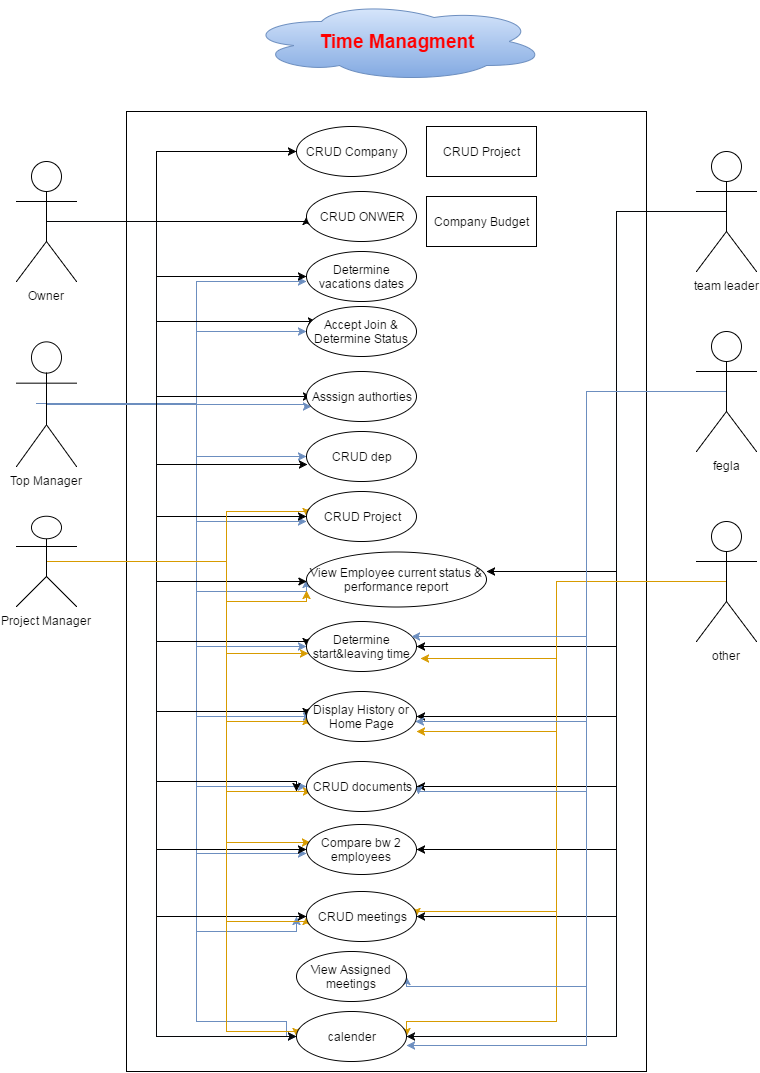

The diagram above was exported from draw.io. Its source (the exported page's mxGraphModel, read from the mxfile embedded in the PNG):
<mxGraphModel dx="880" dy="424" grid="1" gridSize="10" guides="1" tooltips="1" connect="1" arrows="1" fold="1" page="1" pageScale="1" pageWidth="850" pageHeight="1100" background="#ffffff" math="0" shadow="0">
  <root>
    <mxCell id="0" />
    <mxCell id="1" parent="0" />
    <mxCell id="2" value="&lt;b&gt;&lt;font color=&quot;#ff0000&quot; style=&quot;font-size: 19px&quot;&gt;Time Managment&lt;/font&gt;&lt;/b&gt;" style="ellipse;shape=cloud;whiteSpace=wrap;html=1;plain-blue" parent="1" vertex="1">
      <mxGeometry x="290" y="20" width="300" height="80" as="geometry" />
    </mxCell>
    <mxCell id="4" value="" style="whiteSpace=wrap;html=1;" parent="1" vertex="1">
      <mxGeometry x="170" y="130" width="520" height="960" as="geometry" />
    </mxCell>
    <mxCell id="13" value="CRUD Company" style="ellipse;whiteSpace=wrap;html=1;" parent="1" vertex="1">
      <mxGeometry x="340" y="145" width="110" height="50" as="geometry" />
    </mxCell>
    <mxCell id="89" style="edgeStyle=orthogonalEdgeStyle;rounded=0;html=1;exitX=0.5;exitY=0.5;exitPerimeter=0;entryX=0;entryY=0.5;jettySize=auto;orthogonalLoop=1;plain-blue" parent="1" source="16" target="85" edge="1">
      <mxGeometry relative="1" as="geometry">
        <Array as="points">
          <mxPoint x="240" y="423" />
          <mxPoint x="240" y="350" />
        </Array>
      </mxGeometry>
    </mxCell>
    <mxCell id="92" style="edgeStyle=orthogonalEdgeStyle;rounded=0;html=1;exitX=0.5;exitY=0.5;exitPerimeter=0;jettySize=auto;orthogonalLoop=1;plain-blue;entryX=0.045;entryY=0.7;entryPerimeter=0;" parent="1" target="90" edge="1">
      <mxGeometry relative="1" as="geometry">
        <mxPoint x="350" y="300" as="targetPoint" />
        <mxPoint x="90" y="423" as="sourcePoint" />
        <Array as="points">
          <mxPoint x="350" y="423" />
          <mxPoint x="350" y="425" />
        </Array>
      </mxGeometry>
    </mxCell>
    <mxCell id="95" style="edgeStyle=orthogonalEdgeStyle;rounded=0;html=1;exitX=0.5;exitY=0.5;exitPerimeter=0;entryX=0;entryY=0.5;jettySize=auto;orthogonalLoop=1;plain-blue" parent="1" source="16" target="93" edge="1">
      <mxGeometry relative="1" as="geometry">
        <Array as="points">
          <mxPoint x="240" y="423" />
          <mxPoint x="240" y="475" />
        </Array>
      </mxGeometry>
    </mxCell>
    <mxCell id="110" style="edgeStyle=orthogonalEdgeStyle;rounded=0;html=1;exitX=0.5;exitY=0.5;exitPerimeter=0;jettySize=auto;orthogonalLoop=1;plain-blue" parent="1" source="16" edge="1">
      <mxGeometry relative="1" as="geometry">
        <mxPoint x="350" y="540" as="targetPoint" />
        <Array as="points">
          <mxPoint x="240" y="423" />
          <mxPoint x="240" y="540" />
        </Array>
      </mxGeometry>
    </mxCell>
    <mxCell id="113" style="edgeStyle=orthogonalEdgeStyle;rounded=0;html=1;exitX=0.5;exitY=0.5;exitPerimeter=0;jettySize=auto;orthogonalLoop=1;plain-blue" parent="1" source="16" edge="1">
      <mxGeometry relative="1" as="geometry">
        <mxPoint x="350" y="300" as="targetPoint" />
        <Array as="points">
          <mxPoint x="240" y="423" />
          <mxPoint x="240" y="300" />
        </Array>
      </mxGeometry>
    </mxCell>
    <mxCell id="115" style="edgeStyle=orthogonalEdgeStyle;rounded=0;html=1;exitX=0.5;exitY=0.5;exitPerimeter=0;entryX=0;entryY=0.5;jettySize=auto;orthogonalLoop=1;plain-blue" parent="1" source="16" target="104" edge="1">
      <mxGeometry relative="1" as="geometry">
        <Array as="points">
          <mxPoint x="240" y="423" />
          <mxPoint x="240" y="610" />
          <mxPoint x="350" y="610" />
        </Array>
      </mxGeometry>
    </mxCell>
    <mxCell id="121" style="edgeStyle=orthogonalEdgeStyle;rounded=0;html=1;exitX=0.5;exitY=0.5;exitPerimeter=0;entryX=0;entryY=0.5;jettySize=auto;orthogonalLoop=1;plain-blue" parent="1" source="16" target="102" edge="1">
      <mxGeometry relative="1" as="geometry">
        <Array as="points">
          <mxPoint x="240" y="423" />
          <mxPoint x="240" y="665" />
        </Array>
      </mxGeometry>
    </mxCell>
    <mxCell id="128" style="edgeStyle=orthogonalEdgeStyle;rounded=0;html=1;exitX=0.5;exitY=0.5;exitPerimeter=0;entryX=0;entryY=0.5;jettySize=auto;orthogonalLoop=1;plain-blue" parent="1" edge="1">
      <mxGeometry relative="1" as="geometry">
        <mxPoint x="95" y="423" as="sourcePoint" />
        <mxPoint x="355" y="735" as="targetPoint" />
        <Array as="points">
          <mxPoint x="240" y="423" />
          <mxPoint x="240" y="735" />
        </Array>
      </mxGeometry>
    </mxCell>
    <mxCell id="136" style="edgeStyle=orthogonalEdgeStyle;rounded=0;html=1;exitX=0.5;exitY=0.5;exitPerimeter=0;entryX=0;entryY=0.5;jettySize=auto;orthogonalLoop=1;plain-blue" parent="1" source="16" target="135" edge="1">
      <mxGeometry relative="1" as="geometry">
        <Array as="points">
          <mxPoint x="240" y="423" />
          <mxPoint x="240" y="805" />
        </Array>
      </mxGeometry>
    </mxCell>
    <mxCell id="164" style="edgeStyle=orthogonalEdgeStyle;rounded=0;html=1;exitX=0.5;exitY=0.5;exitPerimeter=0;jettySize=auto;orthogonalLoop=1;plain-blue" parent="1" source="16" edge="1">
      <mxGeometry relative="1" as="geometry">
        <mxPoint x="350" y="872" as="targetPoint" />
        <Array as="points">
          <mxPoint x="240" y="423" />
          <mxPoint x="240" y="872" />
        </Array>
      </mxGeometry>
    </mxCell>
    <mxCell id="168" style="edgeStyle=orthogonalEdgeStyle;rounded=0;html=1;exitX=0.5;exitY=0.5;exitPerimeter=0;entryX=0;entryY=0.5;jettySize=auto;orthogonalLoop=1;plain-blue" parent="1" edge="1">
      <mxGeometry relative="1" as="geometry">
        <mxPoint x="80.14285714285734" y="421.8571428571429" as="sourcePoint" />
        <mxPoint x="340.14285714285734" y="934.7142857142858" as="targetPoint" />
        <Array as="points">
          <mxPoint x="240" y="422" />
          <mxPoint x="240" y="950" />
          <mxPoint x="340" y="950" />
        </Array>
      </mxGeometry>
    </mxCell>
    <mxCell id="178" style="edgeStyle=orthogonalEdgeStyle;rounded=0;html=1;exitX=0.5;exitY=0.5;exitPerimeter=0;jettySize=auto;orthogonalLoop=1;plain-blue;entryX=0;entryY=0.5;" parent="1" source="16" target="173" edge="1">
      <mxGeometry relative="1" as="geometry">
        <mxPoint x="330" y="1060" as="targetPoint" />
        <Array as="points">
          <mxPoint x="240" y="422" />
          <mxPoint x="240" y="1040" />
          <mxPoint x="330" y="1040" />
          <mxPoint x="330" y="1055" />
        </Array>
      </mxGeometry>
    </mxCell>
    <mxCell id="16" value="Top Manager" style="shape=umlActor;verticalLabelPosition=bottom;labelBackgroundColor=#ffffff;verticalAlign=top;html=1;" parent="1" vertex="1">
      <mxGeometry x="60" y="360" width="60" height="125" as="geometry" />
    </mxCell>
    <mxCell id="84" style="edgeStyle=orthogonalEdgeStyle;rounded=0;html=1;exitX=0.5;exitY=0.5;exitPerimeter=0;jettySize=auto;orthogonalLoop=1;" parent="1" source="40" target="13" edge="1">
      <mxGeometry relative="1" as="geometry">
        <Array as="points">
          <mxPoint x="200" y="240" />
          <mxPoint x="200" y="170" />
        </Array>
      </mxGeometry>
    </mxCell>
    <mxCell id="87" style="edgeStyle=orthogonalEdgeStyle;rounded=0;html=1;exitX=0.5;exitY=0.5;exitPerimeter=0;jettySize=auto;orthogonalLoop=1;" parent="1" edge="1">
      <mxGeometry relative="1" as="geometry">
        <mxPoint x="93" y="240" as="sourcePoint" />
        <mxPoint x="359.5916673554857" y="340" as="targetPoint" />
        <Array as="points">
          <mxPoint x="200" y="240" />
          <mxPoint x="200" y="340" />
        </Array>
      </mxGeometry>
    </mxCell>
    <mxCell id="91" style="edgeStyle=orthogonalEdgeStyle;rounded=0;html=1;exitX=0.5;exitY=0.5;exitPerimeter=0;jettySize=auto;orthogonalLoop=1;" parent="1" edge="1">
      <mxGeometry relative="1" as="geometry">
        <mxPoint x="95" y="240" as="sourcePoint" />
        <mxPoint x="355" y="415" as="targetPoint" />
        <Array as="points">
          <mxPoint x="200" y="240" />
          <mxPoint x="200" y="415" />
        </Array>
      </mxGeometry>
    </mxCell>
    <mxCell id="94" style="edgeStyle=orthogonalEdgeStyle;rounded=0;html=1;exitX=0.5;exitY=0.5;exitPerimeter=0;entryX=0.009;entryY=0.66;entryPerimeter=0;jettySize=auto;orthogonalLoop=1;" parent="1" source="40" target="93" edge="1">
      <mxGeometry relative="1" as="geometry">
        <Array as="points">
          <mxPoint x="200" y="240" />
          <mxPoint x="200" y="483" />
        </Array>
      </mxGeometry>
    </mxCell>
    <mxCell id="97" style="edgeStyle=orthogonalEdgeStyle;rounded=0;html=1;exitX=0.5;exitY=0.5;exitPerimeter=0;jettySize=auto;orthogonalLoop=1;" parent="1" edge="1">
      <mxGeometry relative="1" as="geometry">
        <mxPoint x="90" y="240" as="sourcePoint" />
        <mxPoint x="350" y="235" as="targetPoint" />
        <Array as="points">
          <mxPoint x="350" y="240" />
        </Array>
      </mxGeometry>
    </mxCell>
    <mxCell id="109" style="edgeStyle=orthogonalEdgeStyle;rounded=0;html=1;exitX=0.5;exitY=0.5;exitPerimeter=0;entryX=0;entryY=0.5;jettySize=auto;orthogonalLoop=1;" parent="1" source="40" target="101" edge="1">
      <mxGeometry relative="1" as="geometry">
        <Array as="points">
          <mxPoint x="200" y="240" />
          <mxPoint x="200" y="535" />
        </Array>
      </mxGeometry>
    </mxCell>
    <mxCell id="112" style="edgeStyle=orthogonalEdgeStyle;rounded=0;html=1;exitX=0.5;exitY=0.5;exitPerimeter=0;jettySize=auto;orthogonalLoop=1;" parent="1" source="40" target="103" edge="1">
      <mxGeometry relative="1" as="geometry">
        <Array as="points">
          <mxPoint x="200" y="240" />
          <mxPoint x="200" y="295" />
        </Array>
      </mxGeometry>
    </mxCell>
    <mxCell id="114" style="edgeStyle=orthogonalEdgeStyle;rounded=0;html=1;exitX=0.5;exitY=0.5;exitPerimeter=0;jettySize=auto;orthogonalLoop=1;" parent="1" source="40" target="104" edge="1">
      <mxGeometry relative="1" as="geometry">
        <Array as="points">
          <mxPoint x="200" y="240" />
          <mxPoint x="200" y="600" />
        </Array>
      </mxGeometry>
    </mxCell>
    <mxCell id="122" style="edgeStyle=orthogonalEdgeStyle;rounded=0;html=1;exitX=0.5;exitY=0.5;exitPerimeter=0;entryX=0;entryY=0.5;jettySize=auto;orthogonalLoop=1;" parent="1" source="40" target="102" edge="1">
      <mxGeometry relative="1" as="geometry">
        <Array as="points">
          <mxPoint x="200" y="240" />
          <mxPoint x="200" y="660" />
          <mxPoint x="350" y="660" />
        </Array>
      </mxGeometry>
    </mxCell>
    <mxCell id="127" style="edgeStyle=orthogonalEdgeStyle;rounded=0;html=1;exitX=0.5;exitY=0.5;exitPerimeter=0;entryX=0;entryY=0.5;jettySize=auto;orthogonalLoop=1;" parent="1" source="40" target="107" edge="1">
      <mxGeometry relative="1" as="geometry">
        <Array as="points">
          <mxPoint x="200" y="240" />
          <mxPoint x="200" y="730" />
          <mxPoint x="350" y="730" />
        </Array>
      </mxGeometry>
    </mxCell>
    <mxCell id="137" style="edgeStyle=orthogonalEdgeStyle;rounded=0;html=1;exitX=0.5;exitY=0.5;exitPerimeter=0;jettySize=auto;orthogonalLoop=1;" parent="1" source="40" edge="1">
      <mxGeometry relative="1" as="geometry">
        <mxPoint x="340" y="810" as="targetPoint" />
        <Array as="points">
          <mxPoint x="200" y="240" />
          <mxPoint x="200" y="800" />
        </Array>
      </mxGeometry>
    </mxCell>
    <mxCell id="163" style="edgeStyle=orthogonalEdgeStyle;rounded=0;html=1;exitX=0.5;exitY=0.5;exitPerimeter=0;entryX=0;entryY=0.5;jettySize=auto;orthogonalLoop=1;" parent="1" source="40" target="157" edge="1">
      <mxGeometry relative="1" as="geometry">
        <Array as="points">
          <mxPoint x="200" y="240" />
          <mxPoint x="200" y="868" />
        </Array>
      </mxGeometry>
    </mxCell>
    <mxCell id="167" style="edgeStyle=orthogonalEdgeStyle;rounded=0;html=1;exitX=0.5;exitY=0.5;exitPerimeter=0;entryX=0;entryY=0.5;jettySize=auto;orthogonalLoop=1;" parent="1" source="40" target="158" edge="1">
      <mxGeometry relative="1" as="geometry">
        <Array as="points">
          <mxPoint x="200" y="240" />
          <mxPoint x="200" y="935" />
        </Array>
      </mxGeometry>
    </mxCell>
    <mxCell id="176" style="edgeStyle=orthogonalEdgeStyle;rounded=0;html=1;exitX=0.5;exitY=0.5;exitPerimeter=0;entryX=0;entryY=0.5;jettySize=auto;orthogonalLoop=1;strokeColor=#06080A;" parent="1" source="40" target="173" edge="1">
      <mxGeometry relative="1" as="geometry">
        <Array as="points">
          <mxPoint x="200" y="240" />
          <mxPoint x="200" y="1055" />
        </Array>
      </mxGeometry>
    </mxCell>
    <mxCell id="40" value="Owner" style="shape=umlActor;verticalLabelPosition=bottom;labelBackgroundColor=#ffffff;verticalAlign=top;html=1;" parent="1" vertex="1">
      <mxGeometry x="60" y="180" width="60" height="120" as="geometry" />
    </mxCell>
    <mxCell id="111" style="edgeStyle=orthogonalEdgeStyle;rounded=0;html=1;exitX=0.5;exitY=0.5;exitPerimeter=0;entryX=0;entryY=0.5;jettySize=auto;orthogonalLoop=1;plain-orange" parent="1" source="41" target="101" edge="1">
      <mxGeometry relative="1" as="geometry">
        <Array as="points">
          <mxPoint x="270" y="580" />
          <mxPoint x="270" y="530" />
          <mxPoint x="350" y="530" />
        </Array>
      </mxGeometry>
    </mxCell>
    <mxCell id="116" style="edgeStyle=orthogonalEdgeStyle;rounded=0;html=1;exitX=0.5;exitY=0.5;exitPerimeter=0;entryX=0;entryY=0.7;entryPerimeter=0;jettySize=auto;orthogonalLoop=1;plain-orange" parent="1" source="41" target="104" edge="1">
      <mxGeometry relative="1" as="geometry">
        <Array as="points">
          <mxPoint x="270" y="580" />
          <mxPoint x="270" y="620" />
          <mxPoint x="350" y="620" />
        </Array>
      </mxGeometry>
    </mxCell>
    <mxCell id="120" style="edgeStyle=orthogonalEdgeStyle;rounded=0;html=1;exitX=0.5;exitY=0.5;exitPerimeter=0;entryX=0.018;entryY=0.64;entryPerimeter=0;jettySize=auto;orthogonalLoop=1;plain-orange" parent="1" source="41" target="102" edge="1">
      <mxGeometry relative="1" as="geometry">
        <Array as="points">
          <mxPoint x="270" y="580" />
          <mxPoint x="270" y="672" />
        </Array>
      </mxGeometry>
    </mxCell>
    <mxCell id="129" style="edgeStyle=orthogonalEdgeStyle;rounded=0;html=1;exitX=0.5;exitY=0.5;exitPerimeter=0;entryX=0;entryY=0.5;jettySize=auto;orthogonalLoop=1;plain-orange" parent="1" source="41" target="107" edge="1">
      <mxGeometry relative="1" as="geometry">
        <Array as="points">
          <mxPoint x="270" y="580" />
          <mxPoint x="270" y="740" />
          <mxPoint x="350" y="740" />
        </Array>
      </mxGeometry>
    </mxCell>
    <mxCell id="138" style="edgeStyle=orthogonalEdgeStyle;rounded=0;html=1;exitX=0.5;exitY=0.5;exitPerimeter=0;entryX=0.346;entryY=0.932;entryPerimeter=0;jettySize=auto;orthogonalLoop=1;plain-orange" parent="1" edge="1">
      <mxGeometry relative="1" as="geometry">
        <mxPoint x="95" y="580" as="sourcePoint" />
        <mxPoint x="355" y="810" as="targetPoint" />
        <Array as="points">
          <mxPoint x="270" y="580" />
          <mxPoint x="270" y="810" />
        </Array>
      </mxGeometry>
    </mxCell>
    <mxCell id="165" style="edgeStyle=orthogonalEdgeStyle;rounded=0;html=1;exitX=0.5;exitY=0.5;exitPerimeter=0;entryX=0.036;entryY=0.36;entryPerimeter=0;jettySize=auto;orthogonalLoop=1;plain-orange" parent="1" source="41" target="157" edge="1">
      <mxGeometry relative="1" as="geometry">
        <Array as="points">
          <mxPoint x="270" y="580" />
          <mxPoint x="270" y="861" />
        </Array>
      </mxGeometry>
    </mxCell>
    <mxCell id="169" style="edgeStyle=orthogonalEdgeStyle;rounded=0;html=1;exitX=0.5;exitY=0.5;exitPerimeter=0;entryX=0;entryY=0.5;jettySize=auto;orthogonalLoop=1;plain-orange" parent="1" source="41" target="158" edge="1">
      <mxGeometry relative="1" as="geometry">
        <Array as="points">
          <mxPoint x="270" y="580" />
          <mxPoint x="270" y="940" />
          <mxPoint x="350" y="940" />
        </Array>
      </mxGeometry>
    </mxCell>
    <mxCell id="177" style="edgeStyle=orthogonalEdgeStyle;rounded=0;html=1;exitX=0.5;exitY=0.5;exitPerimeter=0;entryX=0;entryY=0.5;jettySize=auto;orthogonalLoop=1;plain-orange" parent="1" source="41" target="173" edge="1">
      <mxGeometry relative="1" as="geometry">
        <Array as="points">
          <mxPoint x="270" y="580" />
          <mxPoint x="270" y="1050" />
          <mxPoint x="340" y="1050" />
        </Array>
      </mxGeometry>
    </mxCell>
    <mxCell id="41" value="Project Manager" style="shape=umlActor;verticalLabelPosition=bottom;labelBackgroundColor=#ffffff;verticalAlign=top;html=1;fillColor=#ffffff;strokeColor=#000000;" parent="1" vertex="1">
      <mxGeometry x="60" y="535" width="60" height="90" as="geometry" />
    </mxCell>
    <mxCell id="85" value="Accept Join &amp;amp; Determine Status" style="ellipse;whiteSpace=wrap;html=1;" parent="1" vertex="1">
      <mxGeometry x="350" y="325" width="110" height="50" as="geometry" />
    </mxCell>
    <mxCell id="90" value="Asssign authorties" style="ellipse;whiteSpace=wrap;html=1;" parent="1" vertex="1">
      <mxGeometry x="350" y="390" width="110" height="50" as="geometry" />
    </mxCell>
    <mxCell id="93" value="CRUD dep" style="ellipse;whiteSpace=wrap;html=1;" parent="1" vertex="1">
      <mxGeometry x="350" y="450" width="110" height="50" as="geometry" />
    </mxCell>
    <mxCell id="96" value="CRUD ONWER" style="ellipse;whiteSpace=wrap;html=1;" parent="1" vertex="1">
      <mxGeometry x="350" y="210" width="110" height="50" as="geometry" />
    </mxCell>
    <mxCell id="100" value="Company Budget" style="html=1;" parent="1" vertex="1">
      <mxGeometry x="470" y="215" width="110" height="50" as="geometry" />
    </mxCell>
    <mxCell id="101" value="CRUD Project" style="ellipse;whiteSpace=wrap;html=1;" parent="1" vertex="1">
      <mxGeometry x="350" y="510" width="110" height="50" as="geometry" />
    </mxCell>
    <mxCell id="102" value="Determine start&amp;amp;leaving time" style="ellipse;whiteSpace=wrap;html=1;" parent="1" vertex="1">
      <mxGeometry x="350" y="640" width="110" height="50" as="geometry" />
    </mxCell>
    <mxCell id="103" value="Determine vacations dates" style="ellipse;whiteSpace=wrap;html=1;" parent="1" vertex="1">
      <mxGeometry x="350" y="270" width="110" height="50" as="geometry" />
    </mxCell>
    <mxCell id="104" value="View Employee current status &amp;amp; performance report" style="ellipse;whiteSpace=wrap;html=1;" parent="1" vertex="1">
      <mxGeometry x="350" y="570" width="180" height="55" as="geometry" />
    </mxCell>
    <mxCell id="107" value="Display History or Home Page" style="ellipse;whiteSpace=wrap;html=1;" parent="1" vertex="1">
      <mxGeometry x="350" y="710" width="110" height="50" as="geometry" />
    </mxCell>
    <mxCell id="108" value="CRUD Project" style="html=1;" parent="1" vertex="1">
      <mxGeometry x="470" y="145" width="110" height="50" as="geometry" />
    </mxCell>
    <mxCell id="123" style="edgeStyle=orthogonalEdgeStyle;rounded=0;html=1;exitX=0.5;exitY=0.5;exitPerimeter=0;jettySize=auto;orthogonalLoop=1;" parent="1" source="117" target="102" edge="1">
      <mxGeometry relative="1" as="geometry">
        <Array as="points">
          <mxPoint x="660" y="230" />
          <mxPoint x="660" y="665" />
        </Array>
      </mxGeometry>
    </mxCell>
    <mxCell id="126" style="edgeStyle=orthogonalEdgeStyle;rounded=0;html=1;exitX=0.5;exitY=0.5;exitPerimeter=0;jettySize=auto;orthogonalLoop=1;" parent="1" source="117" edge="1">
      <mxGeometry relative="1" as="geometry">
        <mxPoint x="530" y="590" as="targetPoint" />
        <Array as="points">
          <mxPoint x="660" y="230" />
          <mxPoint x="660" y="590" />
          <mxPoint x="530" y="590" />
        </Array>
      </mxGeometry>
    </mxCell>
    <mxCell id="130" style="edgeStyle=orthogonalEdgeStyle;rounded=0;html=1;exitX=0.5;exitY=0.5;exitPerimeter=0;entryX=1;entryY=0.5;jettySize=auto;orthogonalLoop=1;" parent="1" source="117" target="107" edge="1">
      <mxGeometry relative="1" as="geometry">
        <Array as="points">
          <mxPoint x="660" y="230" />
          <mxPoint x="660" y="735" />
        </Array>
      </mxGeometry>
    </mxCell>
    <mxCell id="139" style="edgeStyle=orthogonalEdgeStyle;rounded=0;html=1;exitX=0.5;exitY=0.5;exitPerimeter=0;entryX=1;entryY=0.5;jettySize=auto;orthogonalLoop=1;" parent="1" source="117" target="135" edge="1">
      <mxGeometry relative="1" as="geometry">
        <Array as="points">
          <mxPoint x="660" y="230" />
          <mxPoint x="660" y="805" />
        </Array>
      </mxGeometry>
    </mxCell>
    <mxCell id="166" style="edgeStyle=orthogonalEdgeStyle;rounded=0;html=1;exitX=0.5;exitY=0.5;exitPerimeter=0;entryX=1;entryY=0.5;jettySize=auto;orthogonalLoop=1;" parent="1" source="117" target="157" edge="1">
      <mxGeometry relative="1" as="geometry">
        <Array as="points">
          <mxPoint x="660" y="230" />
          <mxPoint x="660" y="868" />
        </Array>
      </mxGeometry>
    </mxCell>
    <mxCell id="172" style="edgeStyle=orthogonalEdgeStyle;rounded=0;html=1;exitX=0.5;exitY=0.5;exitPerimeter=0;entryX=1;entryY=0.5;jettySize=auto;orthogonalLoop=1;strokeColor=#06080A;" parent="1" source="117" target="158" edge="1">
      <mxGeometry relative="1" as="geometry">
        <Array as="points">
          <mxPoint x="660" y="230" />
          <mxPoint x="660" y="935" />
        </Array>
      </mxGeometry>
    </mxCell>
    <mxCell id="181" style="edgeStyle=orthogonalEdgeStyle;rounded=0;html=1;exitX=0.5;exitY=0.5;exitPerimeter=0;entryX=1;entryY=0.5;jettySize=auto;orthogonalLoop=1;strokeColor=#06080A;" parent="1" source="117" target="173" edge="1">
      <mxGeometry relative="1" as="geometry">
        <Array as="points">
          <mxPoint x="660" y="230" />
          <mxPoint x="660" y="1055" />
        </Array>
      </mxGeometry>
    </mxCell>
    <mxCell id="117" value="team leader" style="shape=umlActor;verticalLabelPosition=bottom;labelBackgroundColor=#ffffff;verticalAlign=top;html=1;" parent="1" vertex="1">
      <mxGeometry x="740" y="170" width="60" height="120" as="geometry" />
    </mxCell>
    <mxCell id="125" style="edgeStyle=orthogonalEdgeStyle;rounded=0;html=1;exitX=0.5;exitY=0.5;exitPerimeter=0;entryX=1.036;entryY=0.74;entryPerimeter=0;jettySize=auto;orthogonalLoop=1;plain-orange" parent="1" source="118" target="102" edge="1">
      <mxGeometry relative="1" as="geometry">
        <Array as="points">
          <mxPoint x="600" y="600" />
          <mxPoint x="600" y="677" />
        </Array>
      </mxGeometry>
    </mxCell>
    <mxCell id="132" style="edgeStyle=orthogonalEdgeStyle;rounded=0;html=1;exitX=0.5;exitY=0.5;exitPerimeter=0;entryX=1;entryY=0.8;entryPerimeter=0;jettySize=auto;orthogonalLoop=1;plain-orange" parent="1" source="118" target="107" edge="1">
      <mxGeometry relative="1" as="geometry" />
    </mxCell>
    <mxCell id="174" style="edgeStyle=orthogonalEdgeStyle;rounded=0;html=1;exitX=0.5;exitY=0.5;exitPerimeter=0;entryX=1;entryY=0.5;jettySize=auto;orthogonalLoop=1;plain-orange" parent="1" source="118" target="158" edge="1">
      <mxGeometry relative="1" as="geometry">
        <Array as="points">
          <mxPoint x="600" y="600" />
          <mxPoint x="600" y="930" />
          <mxPoint x="460" y="930" />
        </Array>
      </mxGeometry>
    </mxCell>
    <mxCell id="179" style="edgeStyle=orthogonalEdgeStyle;rounded=0;html=1;exitX=0.5;exitY=0.5;exitPerimeter=0;entryX=1;entryY=0.5;jettySize=auto;orthogonalLoop=1;plain-orange" parent="1" source="118" target="173" edge="1">
      <mxGeometry relative="1" as="geometry">
        <Array as="points">
          <mxPoint x="600" y="600" />
          <mxPoint x="600" y="1040" />
          <mxPoint x="450" y="1040" />
        </Array>
      </mxGeometry>
    </mxCell>
    <mxCell id="118" value="other" style="shape=umlActor;verticalLabelPosition=bottom;labelBackgroundColor=#ffffff;verticalAlign=top;html=1;" parent="1" vertex="1">
      <mxGeometry x="740" y="540" width="60" height="120" as="geometry" />
    </mxCell>
    <mxCell id="124" style="edgeStyle=orthogonalEdgeStyle;rounded=0;html=1;exitX=0.5;exitY=0.5;exitPerimeter=0;entryX=0.955;entryY=0.3;jettySize=auto;orthogonalLoop=1;plain-blue;entryPerimeter=0;" parent="1" source="119" target="102" edge="1">
      <mxGeometry relative="1" as="geometry">
        <Array as="points">
          <mxPoint x="630" y="410" />
          <mxPoint x="630" y="655" />
        </Array>
      </mxGeometry>
    </mxCell>
    <mxCell id="131" style="edgeStyle=orthogonalEdgeStyle;rounded=0;html=1;exitX=0.5;exitY=0.5;exitPerimeter=0;jettySize=auto;orthogonalLoop=1;plain-blue" parent="1" source="119" target="107" edge="1">
      <mxGeometry relative="1" as="geometry">
        <Array as="points">
          <mxPoint x="630" y="410" />
          <mxPoint x="630" y="740" />
        </Array>
      </mxGeometry>
    </mxCell>
    <mxCell id="141" style="edgeStyle=orthogonalEdgeStyle;rounded=0;html=1;exitX=0.5;exitY=0.5;exitPerimeter=0;jettySize=auto;orthogonalLoop=1;plain-blue;entryX=1.018;entryY=0.66;entryPerimeter=0;" parent="1" source="119" target="135" edge="1">
      <mxGeometry relative="1" as="geometry">
        <mxPoint x="470" y="820" as="targetPoint" />
        <Array as="points">
          <mxPoint x="630" y="410" />
          <mxPoint x="630" y="810" />
          <mxPoint x="462" y="810" />
        </Array>
      </mxGeometry>
    </mxCell>
    <mxCell id="170" style="edgeStyle=orthogonalEdgeStyle;rounded=0;html=1;exitX=0.5;exitY=0.5;exitPerimeter=0;entryX=1;entryY=0.5;jettySize=auto;orthogonalLoop=1;plain-blue" parent="1" source="119" target="159" edge="1">
      <mxGeometry relative="1" as="geometry">
        <Array as="points">
          <mxPoint x="630" y="410" />
          <mxPoint x="630" y="1005" />
        </Array>
      </mxGeometry>
    </mxCell>
    <mxCell id="180" style="edgeStyle=orthogonalEdgeStyle;rounded=0;html=1;exitX=0.5;exitY=0.5;exitPerimeter=0;jettySize=auto;orthogonalLoop=1;plain-blue" parent="1" source="119" edge="1">
      <mxGeometry relative="1" as="geometry">
        <mxPoint x="450" y="1064.2857142857142" as="targetPoint" />
        <Array as="points">
          <mxPoint x="630" y="410" />
          <mxPoint x="630" y="1064" />
        </Array>
      </mxGeometry>
    </mxCell>
    <mxCell id="119" value="fegla" style="shape=umlActor;verticalLabelPosition=bottom;labelBackgroundColor=#ffffff;verticalAlign=top;html=1;" parent="1" vertex="1">
      <mxGeometry x="740" y="350" width="60" height="120" as="geometry" />
    </mxCell>
    <mxCell id="135" value="CRUD documents" style="ellipse;whiteSpace=wrap;html=1;" parent="1" vertex="1">
      <mxGeometry x="350" y="780" width="110" height="50" as="geometry" />
    </mxCell>
    <mxCell id="157" value="Compare bw 2 employees" style="ellipse;whiteSpace=wrap;html=1;" parent="1" vertex="1">
      <mxGeometry x="350" y="843" width="110" height="50" as="geometry" />
    </mxCell>
    <mxCell id="158" value="CRUD meetings" style="ellipse;whiteSpace=wrap;html=1;" parent="1" vertex="1">
      <mxGeometry x="350" y="910" width="110" height="50" as="geometry" />
    </mxCell>
    <mxCell id="159" value="View Assigned meetings" style="ellipse;whiteSpace=wrap;html=1;" parent="1" vertex="1">
      <mxGeometry x="340" y="970" width="110" height="50" as="geometry" />
    </mxCell>
    <mxCell id="173" value="calender" style="ellipse;whiteSpace=wrap;html=1;" parent="1" vertex="1">
      <mxGeometry x="340" y="1030" width="110" height="50" as="geometry" />
    </mxCell>
  </root>
</mxGraphModel>